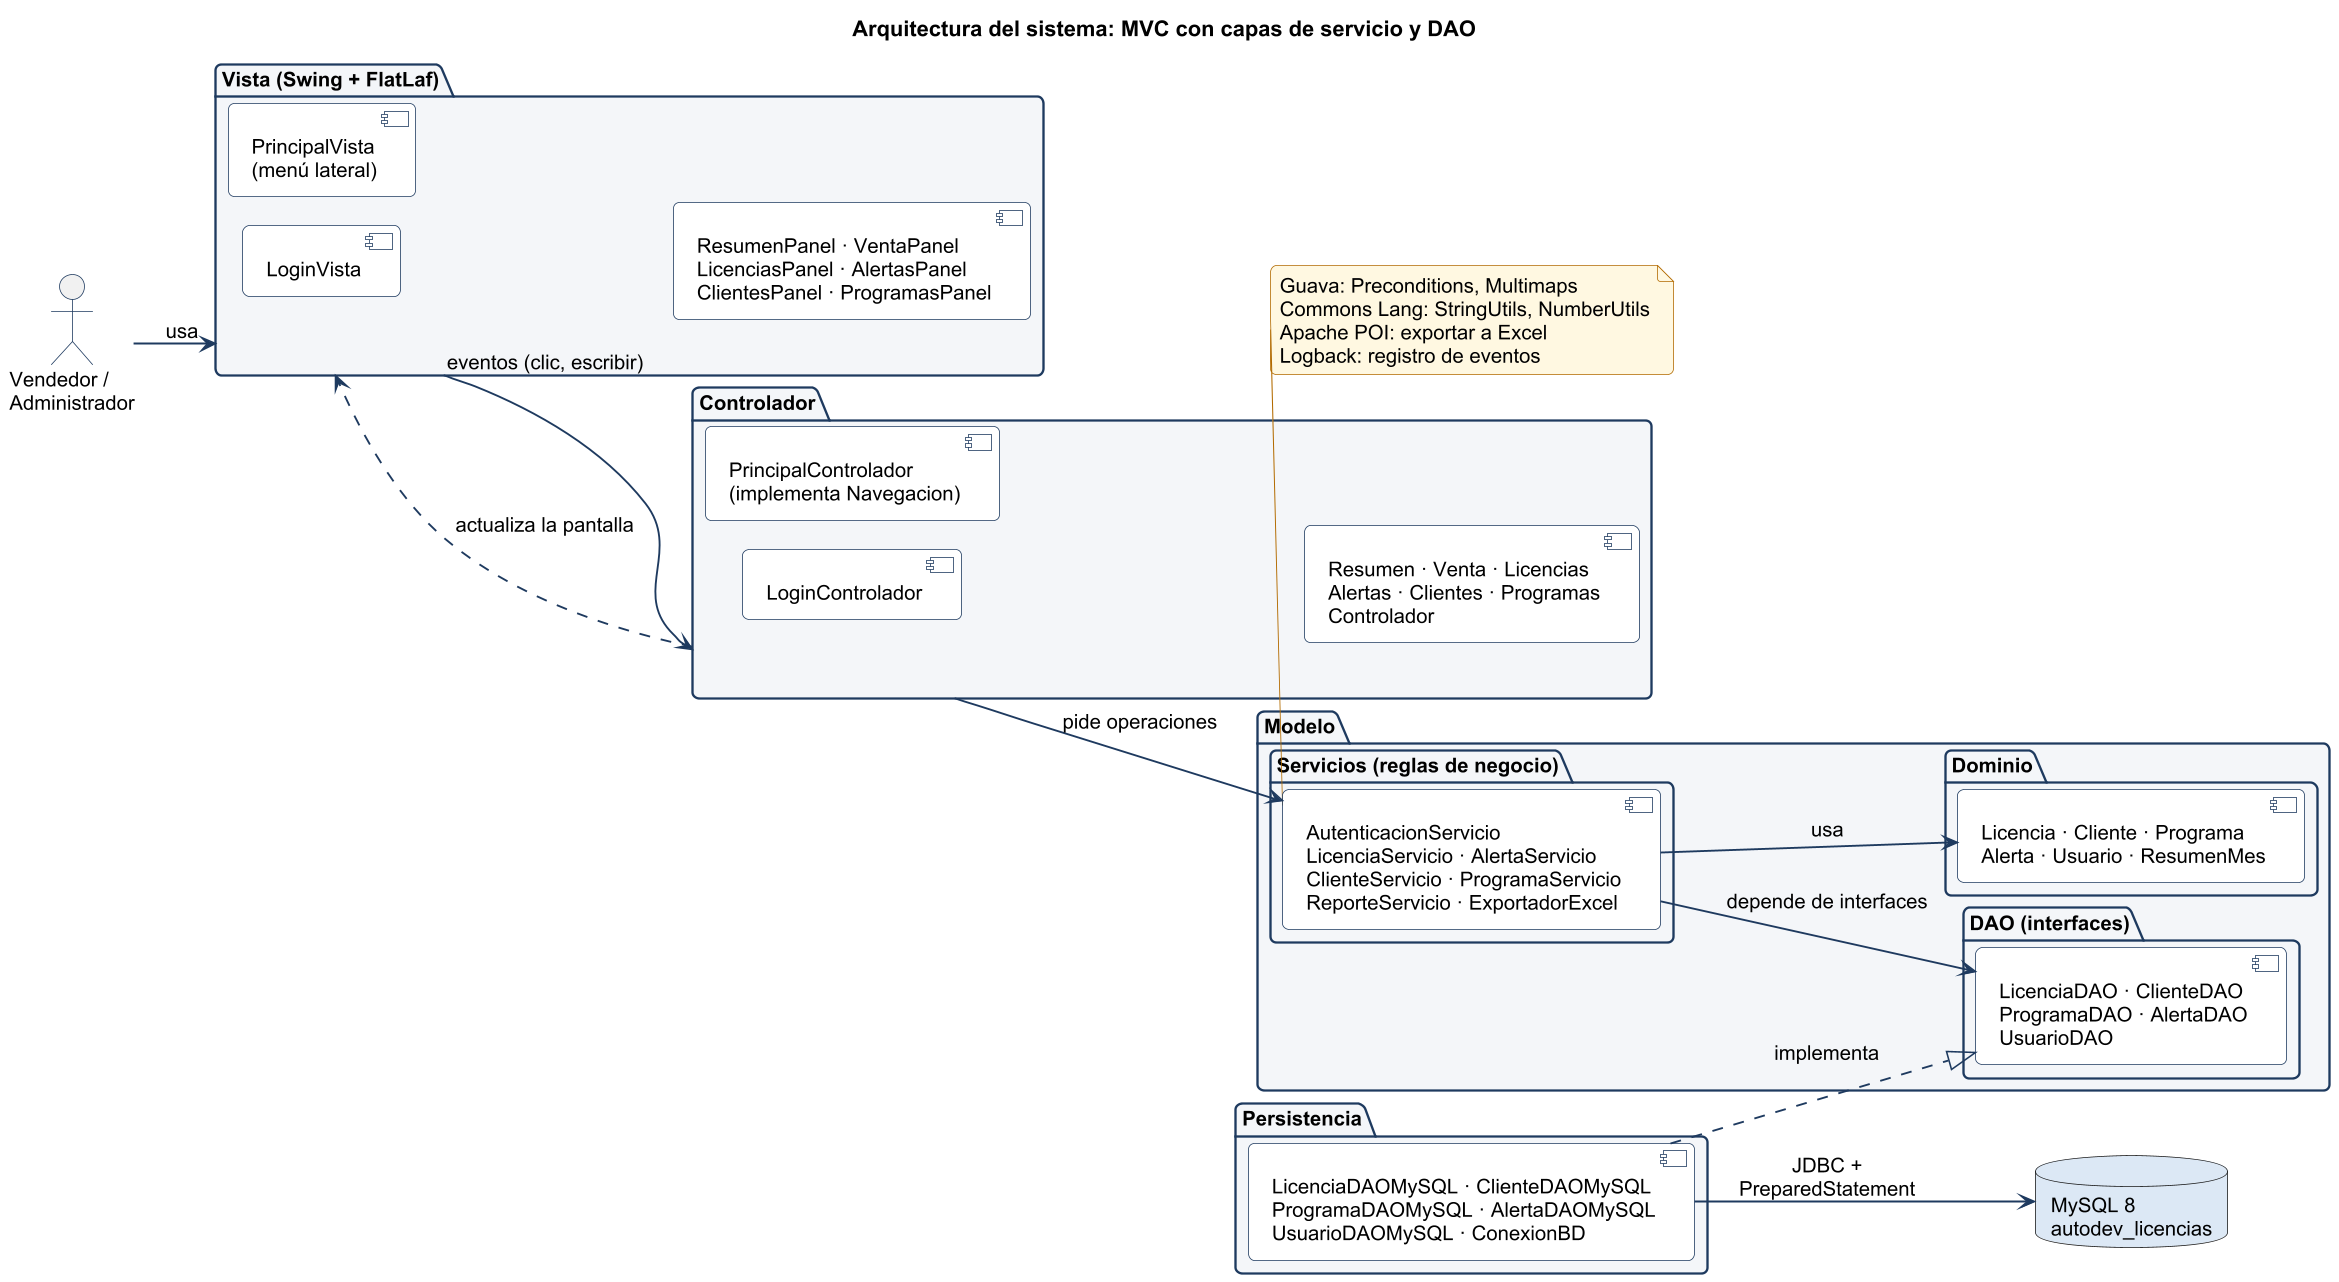

The diagram above was rendered by PlantUML. Its source (embedded in the PNG):
@startuml
skinparamlocked dpi 150
!include estilo.iuml
title Arquitectura del sistema: MVC con capas de servicio y DAO
left to right direction

actor "Vendedor /\nAdministrador" as U

package "Vista (Swing + FlatLaf)" as V {
  component "LoginVista" as LV
  component "PrincipalVista\n(menú lateral)" as PV
  component "ResumenPanel · VentaPanel\nLicenciasPanel · AlertasPanel\nClientesPanel · ProgramasPanel" as PAN
}

package "Controlador" as C {
  component "LoginControlador" as LC
  component "PrincipalControlador\n(implementa Navegacion)" as PC
  component "Resumen · Venta · Licencias\nAlertas · Clientes · Programas\nControlador" as CC
}

package "Modelo" as M {
  package "Servicios (reglas de negocio)" as S {
    component "AutenticacionServicio\nLicenciaServicio · AlertaServicio\nClienteServicio · ProgramaServicio\nReporteServicio · ExportadorExcel" as SV
  }
  package "Dominio" as D {
    component "Licencia · Cliente · Programa\nAlerta · Usuario · ResumenMes" as DOM
  }
  package "DAO (interfaces)" as DI {
    component "LicenciaDAO · ClienteDAO\nProgramaDAO · AlertaDAO\nUsuarioDAO" as DAOI
  }
}

package "Persistencia" as P {
  component "LicenciaDAOMySQL · ClienteDAOMySQL\nProgramaDAOMySQL · AlertaDAOMySQL\nUsuarioDAOMySQL · ConexionBD" as DAOM
}
database "MySQL 8\nautodev_licencias" as BD

U --> V : usa
V --> C : eventos (clic, escribir)
C --> SV : pide operaciones
C ..> V : actualiza la pantalla
SV --> DOM : usa
SV --> DAOI : depende de interfaces
DAOM ..|> DAOI : implementa
DAOM --> BD : JDBC +\nPreparedStatement

note bottom of SV
  Guava: Preconditions, Multimaps
  Commons Lang: StringUtils, NumberUtils
  Apache POI: exportar a Excel
  Logback: registro de eventos
end note
@enduml